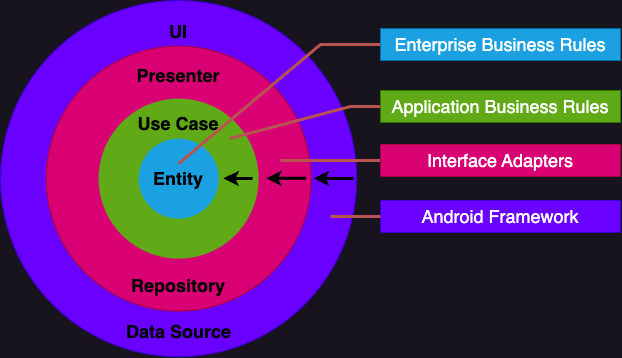

The diagram above was exported from draw.io. Its source (the exported page's mxGraphModel, read from the mxfile embedded in the PNG):
<mxGraphModel dx="955" dy="698" grid="1" gridSize="10" guides="1" tooltips="1" connect="1" arrows="1" fold="1" page="1" pageScale="1" pageWidth="850" pageHeight="1100" math="0" shadow="0">
  <root>
    <mxCell id="0" />
    <mxCell id="1" parent="0" />
    <mxCell id="2" value="" style="ellipse;whiteSpace=wrap;html=1;aspect=fixed;fillColor=#6a00ff;fontColor=#ffffff;strokeColor=#3700CC;" vertex="1" parent="1">
      <mxGeometry x="30" y="10" width="356.25" height="356.25" as="geometry" />
    </mxCell>
    <mxCell id="3" value="" style="ellipse;whiteSpace=wrap;html=1;aspect=fixed;fillColor=#d80073;fontColor=#ffffff;strokeColor=#A50040;" vertex="1" parent="1">
      <mxGeometry x="75.62" y="55.620000000000005" width="265" height="265" as="geometry" />
    </mxCell>
    <mxCell id="4" value="" style="ellipse;whiteSpace=wrap;html=1;aspect=fixed;fillColor=#60a917;fontColor=#ffffff;strokeColor=none;" vertex="1" parent="1">
      <mxGeometry x="128.12" y="108.12" width="160" height="160" as="geometry" />
    </mxCell>
    <mxCell id="5" value="" style="ellipse;whiteSpace=wrap;html=1;aspect=fixed;fillColor=#1ba1e2;fontColor=#ffffff;strokeColor=none;" vertex="1" parent="1">
      <mxGeometry x="168.12" y="148.12" width="80" height="80" as="geometry" />
    </mxCell>
    <mxCell id="6" value="Entity" style="text;html=1;align=center;verticalAlign=middle;whiteSpace=wrap;rounded=0;fontStyle=1;fontSize=18;fontColor=#000000;" vertex="1" parent="1">
      <mxGeometry x="178.13" y="173.13" width="60" height="30" as="geometry" />
    </mxCell>
    <mxCell id="7" value="Use Case" style="text;html=1;align=center;verticalAlign=middle;whiteSpace=wrap;rounded=0;fontStyle=1;fontSize=18;fontColor=#000000;" vertex="1" parent="1">
      <mxGeometry x="157.2" y="118.12" width="101.87" height="30" as="geometry" />
    </mxCell>
    <mxCell id="8" value="Presenter" style="text;html=1;align=center;verticalAlign=middle;whiteSpace=wrap;rounded=0;fontStyle=1;fontSize=18;fontColor=#000000;" vertex="1" parent="1">
      <mxGeometry x="157.2" y="70" width="101.87" height="30" as="geometry" />
    </mxCell>
    <mxCell id="9" value="Repository" style="text;html=1;align=center;verticalAlign=middle;whiteSpace=wrap;rounded=0;fontStyle=1;fontSize=18;fontColor=#000000;" vertex="1" parent="1">
      <mxGeometry x="157.17999999999998" y="280" width="101.87" height="30" as="geometry" />
    </mxCell>
    <mxCell id="10" value="Data Source" style="text;html=1;align=center;verticalAlign=middle;whiteSpace=wrap;rounded=0;fontStyle=1;fontSize=18;fontColor=#000000;" vertex="1" parent="1">
      <mxGeometry x="146.70999999999998" y="326" width="122.8" height="30" as="geometry" />
    </mxCell>
    <mxCell id="11" value="UI" style="text;html=1;align=center;verticalAlign=middle;whiteSpace=wrap;rounded=0;fontStyle=1;fontSize=18;fontColor=#000000;" vertex="1" parent="1">
      <mxGeometry x="157.17999999999998" y="25.619999999999997" width="101.87" height="30" as="geometry" />
    </mxCell>
    <mxCell id="12" value="" style="endArrow=classic;html=1;rounded=0;strokeColor=#000000;strokeWidth=3;" edge="1" parent="1">
      <mxGeometry width="50" height="50" relative="1" as="geometry">
        <mxPoint x="383.25" y="187.88" as="sourcePoint" />
        <mxPoint x="343.25" y="187.88" as="targetPoint" />
      </mxGeometry>
    </mxCell>
    <mxCell id="13" value="" style="endArrow=classic;html=1;rounded=0;strokeColor=#000000;strokeWidth=3;" edge="1" parent="1">
      <mxGeometry width="50" height="50" relative="1" as="geometry">
        <mxPoint x="335.62" y="187.87" as="sourcePoint" />
        <mxPoint x="295.62" y="187.87" as="targetPoint" />
      </mxGeometry>
    </mxCell>
    <mxCell id="14" value="" style="endArrow=classic;html=1;rounded=0;strokeColor=#000000;strokeWidth=3;" edge="1" parent="1">
      <mxGeometry width="50" height="50" relative="1" as="geometry">
        <mxPoint x="282" y="188" as="sourcePoint" />
        <mxPoint x="253.05" y="187.87" as="targetPoint" />
      </mxGeometry>
    </mxCell>
    <mxCell id="15" value="" style="endArrow=none;html=1;rounded=0;strokeColor=#b85450;strokeWidth=3;fillColor=#f8cecc;endFill=0;entryX=0;entryY=0.5;entryDx=0;entryDy=0;exitX=0.5;exitY=0;exitDx=0;exitDy=0;" edge="1" source="6" target="16" parent="1">
      <mxGeometry width="50" height="50" relative="1" as="geometry">
        <mxPoint x="309.51" y="54.849999999999994" as="sourcePoint" />
        <mxPoint x="269.51" y="54.849999999999994" as="targetPoint" />
        <Array as="points">
          <mxPoint x="350" y="54" />
        </Array>
      </mxGeometry>
    </mxCell>
    <mxCell id="16" value="Enterprise Business Rules" style="rounded=0;whiteSpace=wrap;html=1;fillColor=#1ba1e2;fontColor=#ffffff;strokeColor=#006EAF;fontSize=18;" vertex="1" parent="1">
      <mxGeometry x="410" y="38.12" width="240" height="31.88" as="geometry" />
    </mxCell>
    <mxCell id="17" value="Application Business Rules" style="rounded=0;whiteSpace=wrap;html=1;fillColor=#60a917;fontColor=#ffffff;strokeColor=#2D7600;fontSize=18;" vertex="1" parent="1">
      <mxGeometry x="410" y="100" width="240" height="31.88" as="geometry" />
    </mxCell>
    <mxCell id="18" value="" style="endArrow=none;html=1;rounded=0;strokeColor=#b85450;strokeWidth=3;fillColor=#f8cecc;endFill=0;entryX=0;entryY=0.5;entryDx=0;entryDy=0;exitX=1;exitY=1;exitDx=0;exitDy=0;" edge="1" source="7" target="17" parent="1">
      <mxGeometry width="50" height="50" relative="1" as="geometry">
        <mxPoint x="288.12" y="116.37" as="sourcePoint" />
        <mxPoint x="388.61" y="115.52000000000001" as="targetPoint" />
        <Array as="points">
          <mxPoint x="380" y="116" />
        </Array>
      </mxGeometry>
    </mxCell>
    <mxCell id="19" value="" style="endArrow=none;html=1;rounded=0;strokeColor=#b85450;strokeWidth=3;fillColor=#f8cecc;endFill=0;entryX=0;entryY=0.5;entryDx=0;entryDy=0;" edge="1" target="20" parent="1">
      <mxGeometry width="50" height="50" relative="1" as="geometry">
        <mxPoint x="310" y="170" as="sourcePoint" />
        <mxPoint x="410" y="170" as="targetPoint" />
      </mxGeometry>
    </mxCell>
    <mxCell id="20" value="Interface Adapters" style="rounded=0;whiteSpace=wrap;html=1;fillColor=#d80073;fontColor=#ffffff;strokeColor=#A50040;fontSize=18;" vertex="1" parent="1">
      <mxGeometry x="410" y="154" width="240" height="31.88" as="geometry" />
    </mxCell>
    <mxCell id="21" value="Android Framework" style="rounded=0;whiteSpace=wrap;html=1;fillColor=#6a00ff;fontColor=#ffffff;strokeColor=#3700CC;fontSize=18;" vertex="1" parent="1">
      <mxGeometry x="410" y="210" width="240" height="31.88" as="geometry" />
    </mxCell>
    <mxCell id="22" value="" style="endArrow=none;html=1;rounded=0;strokeColor=#b85450;strokeWidth=3;fillColor=#f8cecc;endFill=0;entryX=0;entryY=0.5;entryDx=0;entryDy=0;" edge="1" target="21" parent="1">
      <mxGeometry width="50" height="50" relative="1" as="geometry">
        <mxPoint x="360" y="226" as="sourcePoint" />
        <mxPoint x="400" y="225.56" as="targetPoint" />
      </mxGeometry>
    </mxCell>
  </root>
</mxGraphModel>